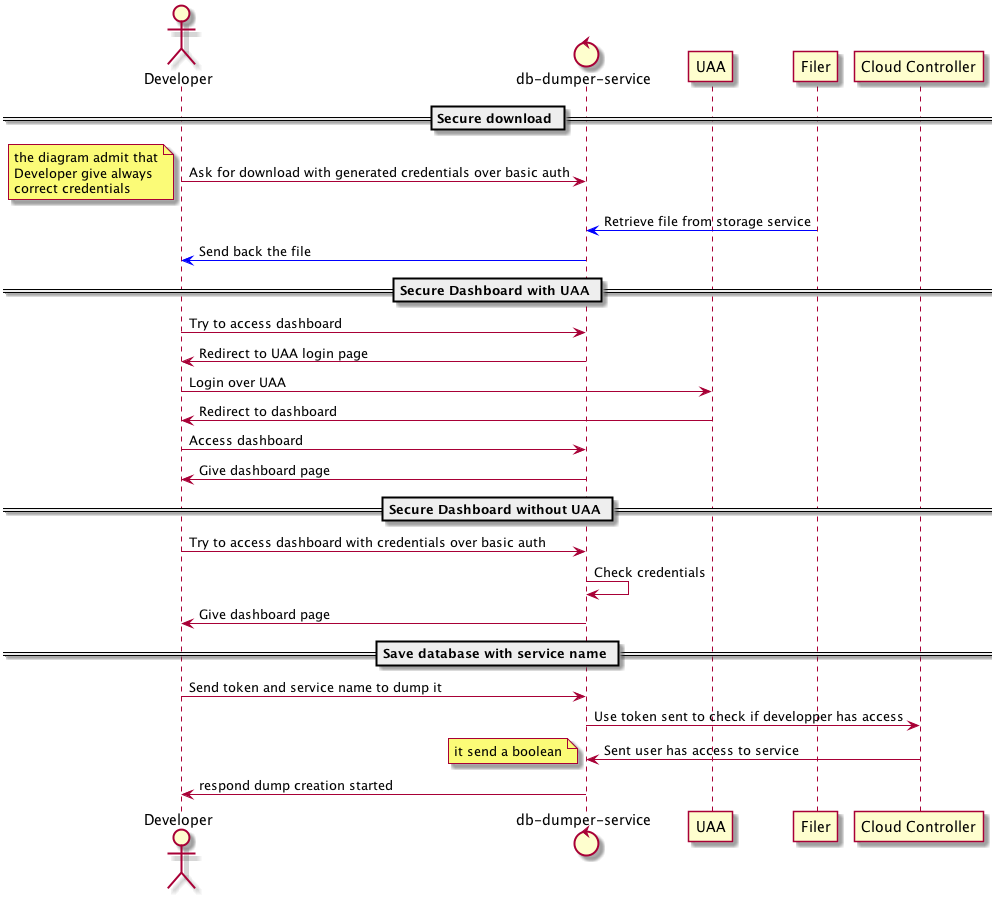

The diagram above was rendered by PlantUML. Its source (embedded in the PNG):
@startuml
actor Developer
control "db-dumper-service"
participant UAA
participant Filer
participant "Cloud Controller"

== Secure download ==

Developer -> "db-dumper-service" : Ask for download with generated credentials over basic auth
note left
    the diagram admit that
    Developer give always
    correct credentials
end note
Filer -[#blue]> "db-dumper-service" : Retrieve file from storage service
"db-dumper-service" -[#blue]> Developer : Send back the file

== Secure Dashboard with UAA ==

Developer -> "db-dumper-service" : Try to access dashboard
"db-dumper-service" -> Developer : Redirect to UAA login page
Developer -> UAA : Login over UAA
UAA -> Developer : Redirect to dashboard
Developer -> "db-dumper-service" : Access dashboard
"db-dumper-service" -> Developer : Give dashboard page

== Secure Dashboard without UAA ==

Developer -> "db-dumper-service" : Try to access dashboard with credentials over basic auth
"db-dumper-service" -> "db-dumper-service" : Check credentials
"db-dumper-service" -> Developer : Give dashboard page

== Save database with service name ==
Developer -> "db-dumper-service" : Send token and service name to dump it
"db-dumper-service" -> "Cloud Controller" : Use token sent to check if developper has access
"Cloud Controller" -> "db-dumper-service" : Sent user has access to service
note left
    it send a boolean
end note
"db-dumper-service" -> Developer : respond dump creation started
@enduml